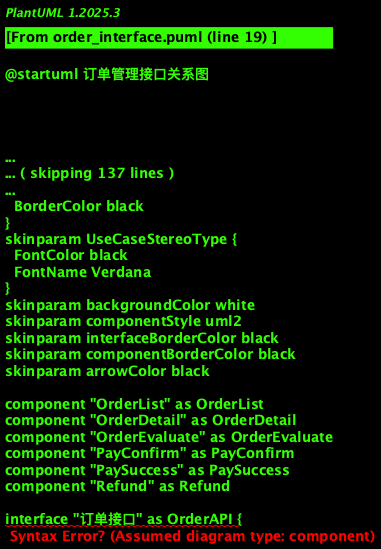

The diagram above was rendered by PlantUML. Its source (embedded in the PNG):
@startuml 订单管理接口关系图

!theme plain
skinparam backgroundColor white
skinparam componentStyle uml2
skinparam interfaceBorderColor black
skinparam componentBorderColor black
skinparam arrowColor black

' 前端组件
component "OrderList" as OrderList
component "OrderDetail" as OrderDetail
component "OrderEvaluate" as OrderEvaluate
component "PayConfirm" as PayConfirm
component "PaySuccess" as PaySuccess
component "Refund" as Refund

' API接口
interface "订单接口" as OrderAPI {
  getOrdersApi()
  getOrderDetailApi()
  cancelOrderApi()
  confirmReceiveApi()
}

interface "支付接口" as PaymentAPI {
  payOrderApi()
  getPaymentStatusApi()
}

interface "评价接口" as CommentAPI {
  submitOrderCommentApi()
}

interface "退款接口" as RefundAPI {
  applyRefundApi()
  getRefundStatusApi()
}

' 后端服务
component "订单服务" as OrderService {
  [订单管理]
  [订单状态处理]
}

component "支付服务" as PaymentService {
  [支付处理]
  [支付状态管理]
}

component "评价服务" as CommentService {
  [评价管理]
}

component "退款服务" as RefundService {
  [退款处理]
  [退款状态管理]
}

database "订单数据库" as OrderDB
database "支付数据库" as PaymentDB
database "评价数据库" as CommentDB
database "退款数据库" as RefundDB

' 连接关系
OrderList --> OrderAPI : 获取订单列表
OrderDetail --> OrderAPI : 获取订单详情
OrderDetail --> OrderAPI : 取消订单/确认收货
OrderDetail --> PaymentAPI : 支付订单
OrderEvaluate --> CommentAPI : 提交评价
Refund --> RefundAPI : 申请退款
PayConfirm --> PaymentAPI : 获取支付状态
PaySuccess --> OrderAPI : 查询订单状态

OrderAPI --> OrderService
PaymentAPI --> PaymentService
CommentAPI --> CommentService
RefundAPI --> RefundService

OrderService --> OrderDB
PaymentService --> PaymentDB
CommentService --> CommentDB
RefundService --> RefundDB

' 组件间关系
OrderList --> OrderDetail : 查看详情
OrderDetail --> OrderEvaluate : 评价订单
OrderDetail --> Refund : 申请退款
OrderDetail --> PayConfirm : 支付订单
PayConfirm --> PaySuccess : 支付成功

footer "美俊外卖系统 - 订单管理接口关系图"

@enduml